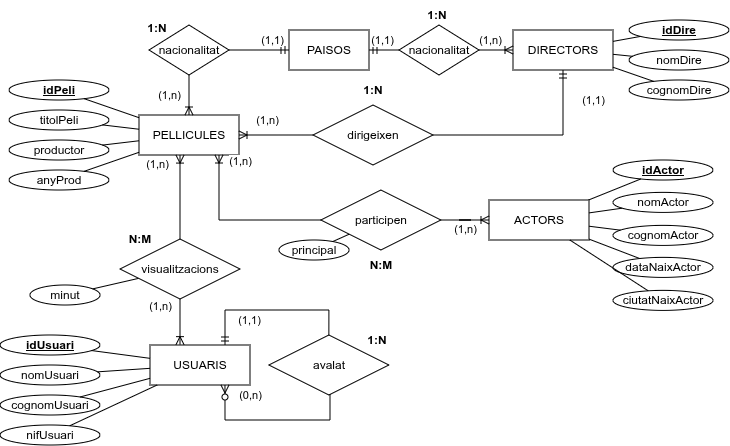

The diagram above was exported from draw.io. Its source (the exported page's mxGraphModel, read from the mxfile embedded in the PNG):
<mxGraphModel dx="897" dy="344" grid="1" gridSize="10" guides="1" tooltips="1" connect="1" arrows="1" fold="1" page="1" pageScale="1" pageWidth="827" pageHeight="1169" math="0" shadow="0">
  <root>
    <mxCell id="0" />
    <mxCell id="1" parent="0" />
    <mxCell id="G5y4HOn525t0j-1HxTWr-87" parent="1" style="whiteSpace=wrap;html=1;align=center;" value="PELLICULES" vertex="1">
      <mxGeometry height="40" width="100" x="180" y="155" as="geometry" />
    </mxCell>
    <mxCell id="G5y4HOn525t0j-1HxTWr-88" parent="1" style="ellipse;whiteSpace=wrap;html=1;align=center;" value="&lt;b&gt;&lt;u&gt;idPeli&lt;/u&gt;&lt;/b&gt;" vertex="1">
      <mxGeometry height="20" width="100" x="50" y="120" as="geometry" />
    </mxCell>
    <mxCell id="G5y4HOn525t0j-1HxTWr-89" edge="1" parent="1" source="G5y4HOn525t0j-1HxTWr-88" style="endArrow=none;html=1;rounded=0;" target="G5y4HOn525t0j-1HxTWr-87" value="">
      <mxGeometry relative="1" as="geometry">
        <mxPoint x="340" y="425" as="sourcePoint" />
        <mxPoint x="500" y="425" as="targetPoint" />
      </mxGeometry>
    </mxCell>
    <mxCell id="G5y4HOn525t0j-1HxTWr-90" parent="1" style="ellipse;whiteSpace=wrap;html=1;align=center;" value="anyProd" vertex="1">
      <mxGeometry height="20" width="100" x="50" y="210" as="geometry" />
    </mxCell>
    <mxCell id="G5y4HOn525t0j-1HxTWr-91" edge="1" parent="1" source="G5y4HOn525t0j-1HxTWr-90" style="endArrow=none;html=1;rounded=0;" target="G5y4HOn525t0j-1HxTWr-87" value="">
      <mxGeometry relative="1" as="geometry">
        <mxPoint x="440" y="465" as="sourcePoint" />
        <mxPoint x="300" y="195" as="targetPoint" />
      </mxGeometry>
    </mxCell>
    <mxCell id="G5y4HOn525t0j-1HxTWr-92" parent="1" style="ellipse;whiteSpace=wrap;html=1;align=center;" value="productor" vertex="1">
      <mxGeometry height="20" width="100" x="50" y="180" as="geometry" />
    </mxCell>
    <mxCell id="G5y4HOn525t0j-1HxTWr-93" edge="1" parent="1" source="G5y4HOn525t0j-1HxTWr-92" style="endArrow=none;html=1;rounded=0;" target="G5y4HOn525t0j-1HxTWr-87" value="">
      <mxGeometry relative="1" as="geometry">
        <mxPoint x="440" y="465" as="sourcePoint" />
        <mxPoint x="300" y="195" as="targetPoint" />
      </mxGeometry>
    </mxCell>
    <mxCell id="G5y4HOn525t0j-1HxTWr-94" parent="1" style="ellipse;whiteSpace=wrap;html=1;align=center;" value="titolPeli" vertex="1">
      <mxGeometry height="20" width="100" x="50" y="150" as="geometry" />
    </mxCell>
    <mxCell id="G5y4HOn525t0j-1HxTWr-95" edge="1" parent="1" source="G5y4HOn525t0j-1HxTWr-94" style="endArrow=none;html=1;rounded=0;" target="G5y4HOn525t0j-1HxTWr-87" value="">
      <mxGeometry relative="1" as="geometry">
        <Array as="points" />
        <mxPoint x="141.23475237772118" y="170.6173761888606" as="sourcePoint" />
        <mxPoint x="190" y="195" as="targetPoint" />
      </mxGeometry>
    </mxCell>
    <mxCell id="G5y4HOn525t0j-1HxTWr-96" parent="1" style="whiteSpace=wrap;html=1;align=center;" value="ACTORS" vertex="1">
      <mxGeometry height="40" width="100" x="530" y="240" as="geometry" />
    </mxCell>
    <mxCell id="G5y4HOn525t0j-1HxTWr-97" parent="1" style="ellipse;whiteSpace=wrap;html=1;align=center;" value="&lt;b&gt;&lt;u&gt;idActor&lt;/u&gt;&lt;/b&gt;" vertex="1">
      <mxGeometry height="20" width="100" x="654" y="200" as="geometry" />
    </mxCell>
    <mxCell id="G5y4HOn525t0j-1HxTWr-98" edge="1" parent="1" source="G5y4HOn525t0j-1HxTWr-97" style="endArrow=none;html=1;rounded=0;" target="G5y4HOn525t0j-1HxTWr-96" value="">
      <mxGeometry relative="1" as="geometry">
        <mxPoint x="703.9991711149809" y="189.60807456802468" as="sourcePoint" />
        <mxPoint x="1087.86" y="520" as="targetPoint" />
      </mxGeometry>
    </mxCell>
    <mxCell id="G5y4HOn525t0j-1HxTWr-99" parent="1" style="ellipse;whiteSpace=wrap;html=1;align=center;" value="dataNaixActor" vertex="1">
      <mxGeometry height="20" width="100" x="654" y="297.39" as="geometry" />
    </mxCell>
    <mxCell id="G5y4HOn525t0j-1HxTWr-100" edge="1" parent="1" source="G5y4HOn525t0j-1HxTWr-99" style="endArrow=none;html=1;rounded=0;" target="G5y4HOn525t0j-1HxTWr-96" value="">
      <mxGeometry relative="1" as="geometry">
        <mxPoint x="1027.8600000000001" y="560" as="sourcePoint" />
        <mxPoint x="887.86" y="290" as="targetPoint" />
      </mxGeometry>
    </mxCell>
    <mxCell id="G5y4HOn525t0j-1HxTWr-101" parent="1" style="ellipse;whiteSpace=wrap;html=1;align=center;" value="cognomActor" vertex="1">
      <mxGeometry height="20" width="100" x="654" y="265.39" as="geometry" />
    </mxCell>
    <mxCell id="G5y4HOn525t0j-1HxTWr-102" edge="1" parent="1" source="G5y4HOn525t0j-1HxTWr-101" style="endArrow=none;html=1;rounded=0;" target="G5y4HOn525t0j-1HxTWr-96" value="">
      <mxGeometry relative="1" as="geometry">
        <mxPoint x="1027.8600000000001" y="560" as="sourcePoint" />
        <mxPoint x="887.86" y="290" as="targetPoint" />
      </mxGeometry>
    </mxCell>
    <mxCell id="G5y4HOn525t0j-1HxTWr-103" parent="1" style="ellipse;whiteSpace=wrap;html=1;align=center;" value="nomActor" vertex="1">
      <mxGeometry height="20" width="100" x="654" y="232.39" as="geometry" />
    </mxCell>
    <mxCell id="G5y4HOn525t0j-1HxTWr-104" edge="1" parent="1" source="G5y4HOn525t0j-1HxTWr-103" style="endArrow=none;html=1;rounded=0;" target="G5y4HOn525t0j-1HxTWr-96" value="">
      <mxGeometry relative="1" as="geometry">
        <mxPoint x="729.0947523777212" y="265.6173761888606" as="sourcePoint" />
        <mxPoint x="777.86" y="290" as="targetPoint" />
      </mxGeometry>
    </mxCell>
    <mxCell id="G5y4HOn525t0j-1HxTWr-105" edge="1" parent="1" source="G5y4HOn525t0j-1HxTWr-138" style="edgeStyle=entityRelationEdgeStyle;fontSize=12;html=1;endArrow=ERoneToMany;rounded=0;" target="G5y4HOn525t0j-1HxTWr-96" value="">
      <mxGeometry height="100" relative="1" width="100" as="geometry">
        <mxPoint x="401.86" y="385.39" as="sourcePoint" />
        <mxPoint x="501.86" y="285.39" as="targetPoint" />
      </mxGeometry>
    </mxCell>
    <mxCell id="G5y4HOn525t0j-1HxTWr-106" connectable="0" parent="G5y4HOn525t0j-1HxTWr-105" style="edgeLabel;html=1;align=center;verticalAlign=middle;resizable=0;points=[];" value="(1,n)" vertex="1">
      <mxGeometry relative="1" x="-0.1857" as="geometry">
        <mxPoint x="-5" y="9" as="offset" />
      </mxGeometry>
    </mxCell>
    <mxCell id="G5y4HOn525t0j-1HxTWr-107" edge="1" parent="1" source="G5y4HOn525t0j-1HxTWr-138" style="fontSize=12;html=1;endArrow=ERoneToMany;rounded=0;edgeStyle=orthogonalEdgeStyle;" target="G5y4HOn525t0j-1HxTWr-87" value="">
      <mxGeometry height="100" relative="1" width="100" as="geometry">
        <Array as="points">
          <mxPoint x="260" y="260" />
        </Array>
        <mxPoint x="411.8599999999999" y="274.99999999999994" as="sourcePoint" />
        <mxPoint x="270" y="200" as="targetPoint" />
      </mxGeometry>
    </mxCell>
    <mxCell id="G5y4HOn525t0j-1HxTWr-108" connectable="0" parent="G5y4HOn525t0j-1HxTWr-107" style="edgeLabel;html=1;align=center;verticalAlign=middle;resizable=0;points=[];" value="(1,n)" vertex="1">
      <mxGeometry relative="1" x="0.2776" y="-1" as="geometry">
        <mxPoint x="20" y="-54" as="offset" />
      </mxGeometry>
    </mxCell>
    <mxCell id="G5y4HOn525t0j-1HxTWr-109" parent="1" style="ellipse;whiteSpace=wrap;html=1;align=center;" value="ciutatNaixActor" vertex="1">
      <mxGeometry height="20" width="100" x="654" y="330.39" as="geometry" />
    </mxCell>
    <mxCell id="G5y4HOn525t0j-1HxTWr-110" edge="1" parent="1" source="G5y4HOn525t0j-1HxTWr-109" style="endArrow=none;html=1;rounded=0;" target="G5y4HOn525t0j-1HxTWr-96" value="">
      <mxGeometry relative="1" as="geometry">
        <mxPoint x="713.86" y="353" as="sourcePoint" />
        <mxPoint x="637.86" y="300" as="targetPoint" />
      </mxGeometry>
    </mxCell>
    <mxCell id="G5y4HOn525t0j-1HxTWr-111" parent="1" style="whiteSpace=wrap;html=1;align=center;" value="DIRECTORS" vertex="1">
      <mxGeometry height="40" width="100" x="554" y="70" as="geometry" />
    </mxCell>
    <mxCell id="G5y4HOn525t0j-1HxTWr-112" parent="1" style="ellipse;whiteSpace=wrap;html=1;align=center;" value="&lt;b&gt;&lt;u&gt;idDire&lt;/u&gt;&lt;/b&gt;" vertex="1">
      <mxGeometry height="20" width="100" x="670" y="60" as="geometry" />
    </mxCell>
    <mxCell id="G5y4HOn525t0j-1HxTWr-113" edge="1" parent="1" source="G5y4HOn525t0j-1HxTWr-112" style="endArrow=none;html=1;rounded=0;" target="G5y4HOn525t0j-1HxTWr-111" value="">
      <mxGeometry relative="1" as="geometry">
        <mxPoint x="1015.97" y="435" as="sourcePoint" />
        <mxPoint x="1175.97" y="435" as="targetPoint" />
      </mxGeometry>
    </mxCell>
    <mxCell id="G5y4HOn525t0j-1HxTWr-114" parent="1" style="ellipse;whiteSpace=wrap;html=1;align=center;" value="cognomDire" vertex="1">
      <mxGeometry height="20" width="100" x="670" y="120" as="geometry" />
    </mxCell>
    <mxCell id="G5y4HOn525t0j-1HxTWr-115" edge="1" parent="1" source="G5y4HOn525t0j-1HxTWr-114" style="endArrow=none;html=1;rounded=0;" target="G5y4HOn525t0j-1HxTWr-111" value="">
      <mxGeometry relative="1" as="geometry">
        <mxPoint x="1115.97" y="475" as="sourcePoint" />
        <mxPoint x="975.97" y="205" as="targetPoint" />
      </mxGeometry>
    </mxCell>
    <mxCell id="G5y4HOn525t0j-1HxTWr-116" parent="1" style="ellipse;whiteSpace=wrap;html=1;align=center;" value="nomDire" vertex="1">
      <mxGeometry height="20" width="100" x="670" y="90" as="geometry" />
    </mxCell>
    <mxCell id="G5y4HOn525t0j-1HxTWr-117" edge="1" parent="1" source="G5y4HOn525t0j-1HxTWr-116" style="endArrow=none;html=1;rounded=0;" target="G5y4HOn525t0j-1HxTWr-111" value="">
      <mxGeometry relative="1" as="geometry">
        <mxPoint x="817.2047523777212" y="180.6173761888606" as="sourcePoint" />
        <mxPoint x="865.97" y="205" as="targetPoint" />
      </mxGeometry>
    </mxCell>
    <mxCell id="G5y4HOn525t0j-1HxTWr-118" edge="1" parent="1" source="G5y4HOn525t0j-1HxTWr-146" style="fontSize=12;html=1;endArrow=ERoneToMany;rounded=0;edgeStyle=orthogonalEdgeStyle;" target="G5y4HOn525t0j-1HxTWr-87" value="">
      <mxGeometry height="100" relative="1" width="100" as="geometry">
        <Array as="points" />
        <mxPoint x="394" y="174.71" as="sourcePoint" />
        <mxPoint x="280" y="174.71" as="targetPoint" />
      </mxGeometry>
    </mxCell>
    <mxCell id="G5y4HOn525t0j-1HxTWr-119" connectable="0" parent="G5y4HOn525t0j-1HxTWr-118" style="edgeLabel;html=1;align=center;verticalAlign=middle;resizable=0;points=[];" value="(1,n)" vertex="1">
      <mxGeometry relative="1" x="-0.1525" y="-1" as="geometry">
        <mxPoint x="-15" y="-14" as="offset" />
      </mxGeometry>
    </mxCell>
    <mxCell id="G5y4HOn525t0j-1HxTWr-120" edge="1" parent="1" source="G5y4HOn525t0j-1HxTWr-146" style="fontSize=12;html=1;endArrow=ERmandOne;rounded=0;edgeStyle=orthogonalEdgeStyle;" target="G5y4HOn525t0j-1HxTWr-111" value="">
      <mxGeometry height="100" relative="1" width="100" as="geometry">
        <mxPoint x="480.97" y="115" as="sourcePoint" />
        <mxPoint x="580.97" y="15" as="targetPoint" />
      </mxGeometry>
    </mxCell>
    <mxCell id="G5y4HOn525t0j-1HxTWr-121" connectable="0" parent="G5y4HOn525t0j-1HxTWr-120" style="edgeLabel;html=1;align=center;verticalAlign=middle;resizable=0;points=[];" value="(1,1)" vertex="1">
      <mxGeometry relative="1" x="-0.0063" as="geometry">
        <mxPoint x="63" y="-35" as="offset" />
      </mxGeometry>
    </mxCell>
    <mxCell id="G5y4HOn525t0j-1HxTWr-122" parent="1" style="whiteSpace=wrap;html=1;align=center;" value="USUARIS" vertex="1">
      <mxGeometry height="40" width="100" x="191" y="385" as="geometry" />
    </mxCell>
    <mxCell id="G5y4HOn525t0j-1HxTWr-123" parent="1" style="ellipse;whiteSpace=wrap;html=1;align=center;" value="&lt;b&gt;&lt;u&gt;idUsuari&lt;/u&gt;&lt;/b&gt;" vertex="1">
      <mxGeometry height="20" width="100" x="41" y="375" as="geometry" />
    </mxCell>
    <mxCell id="G5y4HOn525t0j-1HxTWr-124" edge="1" parent="1" source="G5y4HOn525t0j-1HxTWr-123" style="endArrow=none;html=1;rounded=0;" target="G5y4HOn525t0j-1HxTWr-122" value="">
      <mxGeometry relative="1" as="geometry">
        <mxPoint x="361" y="655" as="sourcePoint" />
        <mxPoint x="521" y="655" as="targetPoint" />
      </mxGeometry>
    </mxCell>
    <mxCell id="G5y4HOn525t0j-1HxTWr-125" parent="1" style="ellipse;whiteSpace=wrap;html=1;align=center;" value="nifUsuari" vertex="1">
      <mxGeometry height="20" width="100" x="41" y="465" as="geometry" />
    </mxCell>
    <mxCell id="G5y4HOn525t0j-1HxTWr-126" edge="1" parent="1" source="G5y4HOn525t0j-1HxTWr-125" style="endArrow=none;html=1;rounded=0;" target="G5y4HOn525t0j-1HxTWr-122" value="">
      <mxGeometry relative="1" as="geometry">
        <mxPoint x="461" y="695" as="sourcePoint" />
        <mxPoint x="321" y="425" as="targetPoint" />
      </mxGeometry>
    </mxCell>
    <mxCell id="G5y4HOn525t0j-1HxTWr-127" parent="1" style="ellipse;whiteSpace=wrap;html=1;align=center;" value="cognomUsuari" vertex="1">
      <mxGeometry height="20" width="100" x="41" y="435" as="geometry" />
    </mxCell>
    <mxCell id="G5y4HOn525t0j-1HxTWr-128" edge="1" parent="1" source="G5y4HOn525t0j-1HxTWr-127" style="endArrow=none;html=1;rounded=0;" target="G5y4HOn525t0j-1HxTWr-122" value="">
      <mxGeometry relative="1" as="geometry">
        <mxPoint x="461" y="695" as="sourcePoint" />
        <mxPoint x="321" y="425" as="targetPoint" />
      </mxGeometry>
    </mxCell>
    <mxCell id="G5y4HOn525t0j-1HxTWr-129" parent="1" style="ellipse;whiteSpace=wrap;html=1;align=center;" value="nomUsuari" vertex="1">
      <mxGeometry height="20" width="100" x="41" y="405" as="geometry" />
    </mxCell>
    <mxCell id="G5y4HOn525t0j-1HxTWr-130" edge="1" parent="1" source="G5y4HOn525t0j-1HxTWr-129" style="endArrow=none;html=1;rounded=0;" target="G5y4HOn525t0j-1HxTWr-122" value="">
      <mxGeometry relative="1" as="geometry">
        <mxPoint x="162.23475237772118" y="400.6173761888606" as="sourcePoint" />
        <mxPoint x="211" y="425" as="targetPoint" />
      </mxGeometry>
    </mxCell>
    <mxCell id="G5y4HOn525t0j-1HxTWr-131" edge="1" parent="1" source="G5y4HOn525t0j-1HxTWr-143" style="fontSize=12;html=1;endArrow=ERoneToMany;rounded=0;edgeStyle=orthogonalEdgeStyle;entryX=0.41;entryY=1.002;entryDx=0;entryDy=0;entryPerimeter=0;" target="G5y4HOn525t0j-1HxTWr-87" value="">
      <mxGeometry height="100" relative="1" width="100" as="geometry">
        <mxPoint x="230" y="240" as="sourcePoint" />
        <mxPoint x="80" y="235" as="targetPoint" />
      </mxGeometry>
    </mxCell>
    <mxCell id="G5y4HOn525t0j-1HxTWr-132" connectable="0" parent="G5y4HOn525t0j-1HxTWr-131" style="edgeLabel;html=1;align=center;verticalAlign=middle;resizable=0;points=[];" value="(1,n)" vertex="1">
      <mxGeometry relative="1" x="0.2776" y="-1" as="geometry">
        <mxPoint x="-24" y="-21" as="offset" />
      </mxGeometry>
    </mxCell>
    <mxCell id="G5y4HOn525t0j-1HxTWr-133" edge="1" parent="1" source="G5y4HOn525t0j-1HxTWr-143" style="fontSize=12;html=1;endArrow=ERoneToMany;rounded=0;entryX=0.3;entryY=-0.009;entryDx=0;entryDy=0;entryPerimeter=0;" target="G5y4HOn525t0j-1HxTWr-122" value="">
      <mxGeometry height="100" relative="1" width="100" as="geometry">
        <mxPoint x="319" y="315" as="sourcePoint" />
        <mxPoint x="251" y="255" as="targetPoint" />
      </mxGeometry>
    </mxCell>
    <mxCell id="G5y4HOn525t0j-1HxTWr-134" connectable="0" parent="G5y4HOn525t0j-1HxTWr-133" style="edgeLabel;html=1;align=center;verticalAlign=middle;resizable=0;points=[];" value="(1,n)" vertex="1">
      <mxGeometry relative="1" x="-0.1525" y="-1" as="geometry">
        <mxPoint x="-19" y="-13" as="offset" />
      </mxGeometry>
    </mxCell>
    <mxCell id="G5y4HOn525t0j-1HxTWr-135" parent="1" style="ellipse;whiteSpace=wrap;html=1;align=center;" value="minut" vertex="1">
      <mxGeometry height="20" width="70" x="71" y="325" as="geometry" />
    </mxCell>
    <mxCell id="G5y4HOn525t0j-1HxTWr-136" edge="1" parent="1" source="G5y4HOn525t0j-1HxTWr-135" style="endArrow=none;html=1;rounded=0;" target="G5y4HOn525t0j-1HxTWr-143" value="">
      <mxGeometry relative="1" as="geometry">
        <mxPoint x="151" y="218" as="sourcePoint" />
        <mxPoint x="187" y="205" as="targetPoint" />
      </mxGeometry>
    </mxCell>
    <mxCell id="G5y4HOn525t0j-1HxTWr-142" connectable="0" parent="1" style="group" value="" vertex="1">
      <mxGeometry height="75" width="130" x="151" y="264" as="geometry" />
    </mxCell>
    <mxCell id="G5y4HOn525t0j-1HxTWr-143" parent="G5y4HOn525t0j-1HxTWr-142" style="shape=rhombus;perimeter=rhombusPerimeter;whiteSpace=wrap;html=1;align=center;" value="visualitzacions" vertex="1">
      <mxGeometry height="60" width="120" x="10" y="15" as="geometry" />
    </mxCell>
    <mxCell id="G5y4HOn525t0j-1HxTWr-144" parent="G5y4HOn525t0j-1HxTWr-142" style="text;html=1;whiteSpace=wrap;strokeColor=none;fillColor=none;align=center;verticalAlign=middle;rounded=0;" value="&lt;b&gt;N:M&lt;/b&gt;" vertex="1">
      <mxGeometry height="30" width="60" as="geometry" />
    </mxCell>
    <mxCell id="G5y4HOn525t0j-1HxTWr-145" connectable="0" parent="1" style="group" value="" vertex="1">
      <mxGeometry height="160" width="127.86000000000001" x="354" y="130" as="geometry" />
    </mxCell>
    <mxCell id="G5y4HOn525t0j-1HxTWr-146" parent="G5y4HOn525t0j-1HxTWr-145" style="shape=rhombus;perimeter=rhombusPerimeter;whiteSpace=wrap;html=1;align=center;" value="dirigeixen" vertex="1">
      <mxGeometry height="60" width="120" y="15" as="geometry" />
    </mxCell>
    <mxCell id="G5y4HOn525t0j-1HxTWr-147" parent="G5y4HOn525t0j-1HxTWr-145" style="text;html=1;whiteSpace=wrap;strokeColor=none;fillColor=none;align=center;verticalAlign=middle;rounded=0;" value="&lt;b&gt;1:N&lt;/b&gt;" vertex="1">
      <mxGeometry height="30" width="60" x="30" y="-15" as="geometry" />
    </mxCell>
    <mxCell id="G5y4HOn525t0j-1HxTWr-137" connectable="0" parent="G5y4HOn525t0j-1HxTWr-145" style="group" value="" vertex="1">
      <mxGeometry height="90" width="120" x="7.860000000000014" y="70" as="geometry" />
    </mxCell>
    <mxCell id="G5y4HOn525t0j-1HxTWr-138" parent="G5y4HOn525t0j-1HxTWr-137" style="shape=rhombus;perimeter=rhombusPerimeter;whiteSpace=wrap;html=1;align=center;" value="participen" vertex="1">
      <mxGeometry height="60" width="120" y="30" as="geometry" />
    </mxCell>
    <mxCell id="G5y4HOn525t0j-1HxTWr-148" connectable="0" parent="1" style="group" value="" vertex="1">
      <mxGeometry height="90" width="135" x="312.86" y="385" as="geometry" />
    </mxCell>
    <mxCell id="G5y4HOn525t0j-1HxTWr-149" connectable="0" parent="G5y4HOn525t0j-1HxTWr-148" style="group" value="" vertex="1">
      <mxGeometry height="70" width="138" x="-3" y="-20" as="geometry" />
    </mxCell>
    <mxCell id="G5y4HOn525t0j-1HxTWr-150" parent="G5y4HOn525t0j-1HxTWr-149" style="shape=rhombus;perimeter=rhombusPerimeter;whiteSpace=wrap;html=1;align=center;" value="avalat" vertex="1">
      <mxGeometry height="60" width="120" y="10" as="geometry" />
    </mxCell>
    <mxCell id="G5y4HOn525t0j-1HxTWr-151" parent="G5y4HOn525t0j-1HxTWr-149" style="text;html=1;whiteSpace=wrap;strokeColor=none;fillColor=none;align=center;verticalAlign=middle;rounded=0;" value="&lt;b&gt;1:N&lt;/b&gt;" vertex="1">
      <mxGeometry height="30" width="60" x="78" as="geometry" />
    </mxCell>
    <mxCell id="G5y4HOn525t0j-1HxTWr-152" edge="1" parent="1" source="G5y4HOn525t0j-1HxTWr-150" style="edgeStyle=orthogonalEdgeStyle;fontSize=12;html=1;endArrow=ERmandOne;rounded=0;exitX=0.5;exitY=0;exitDx=0;exitDy=0;entryX=0.75;entryY=0;entryDx=0;entryDy=0;" target="G5y4HOn525t0j-1HxTWr-122" value="">
      <mxGeometry height="100" relative="1" width="100" as="geometry">
        <Array as="points">
          <mxPoint x="370" y="350" />
          <mxPoint x="266" y="350" />
        </Array>
        <mxPoint x="451" y="425" as="sourcePoint" />
        <mxPoint x="551" y="325" as="targetPoint" />
      </mxGeometry>
    </mxCell>
    <mxCell id="G5y4HOn525t0j-1HxTWr-153" connectable="0" parent="G5y4HOn525t0j-1HxTWr-152" style="edgeLabel;html=1;align=center;verticalAlign=middle;resizable=0;points=[];" value="(1,1)" vertex="1">
      <mxGeometry relative="1" x="0.1053" y="-2" as="geometry">
        <mxPoint x="-15" y="12" as="offset" />
      </mxGeometry>
    </mxCell>
    <mxCell id="G5y4HOn525t0j-1HxTWr-154" edge="1" parent="1" style="fontSize=12;html=1;endArrow=ERzeroToMany;endFill=1;rounded=0;entryX=0.75;entryY=1;entryDx=0;entryDy=0;edgeStyle=orthogonalEdgeStyle;" value="">
      <mxGeometry height="100" relative="1" width="100" as="geometry">
        <Array as="points">
          <mxPoint x="370.97" y="460" />
          <mxPoint x="265.97" y="460" />
        </Array>
        <mxPoint x="370.9985714285715" y="434.4157142857142" as="sourcePoint" />
        <mxPoint x="265.97" y="425" as="targetPoint" />
      </mxGeometry>
    </mxCell>
    <mxCell id="G5y4HOn525t0j-1HxTWr-155" connectable="0" parent="G5y4HOn525t0j-1HxTWr-154" style="edgeLabel;html=1;align=center;verticalAlign=middle;resizable=0;points=[];" value="(0,n)" vertex="1">
      <mxGeometry relative="1" x="0.3896" y="-2" as="geometry">
        <mxPoint x="9" y="-23" as="offset" />
      </mxGeometry>
    </mxCell>
    <mxCell id="G5y4HOn525t0j-1HxTWr-156" parent="1" style="whiteSpace=wrap;html=1;align=center;" value="PAISOS" vertex="1">
      <mxGeometry height="40" width="80" x="330" y="70" as="geometry" />
    </mxCell>
    <mxCell id="G5y4HOn525t0j-1HxTWr-162" connectable="0" parent="1" style="group" value="" vertex="1">
      <mxGeometry height="50" width="130" x="440" y="65" as="geometry" />
    </mxCell>
    <mxCell id="G5y4HOn525t0j-1HxTWr-163" parent="G5y4HOn525t0j-1HxTWr-162" style="shape=rhombus;perimeter=rhombusPerimeter;whiteSpace=wrap;html=1;align=center;" value="nacionalitat" vertex="1">
      <mxGeometry height="50" width="80" as="geometry" />
    </mxCell>
    <mxCell id="G5y4HOn525t0j-1HxTWr-164" parent="1" style="text;html=1;whiteSpace=wrap;strokeColor=none;fillColor=none;align=center;verticalAlign=middle;rounded=0;" value="&lt;b&gt;1:N&lt;/b&gt;" vertex="1">
      <mxGeometry height="30" width="60" x="447.86" y="40" as="geometry" />
    </mxCell>
    <mxCell id="G5y4HOn525t0j-1HxTWr-165" connectable="0" parent="1" style="group" value="" vertex="1">
      <mxGeometry height="50" width="130" x="190" y="65" as="geometry" />
    </mxCell>
    <mxCell id="G5y4HOn525t0j-1HxTWr-166" connectable="0" parent="G5y4HOn525t0j-1HxTWr-165" style="group" value="" vertex="1">
      <mxGeometry height="60" width="100" x="-20" y="-10" as="geometry" />
    </mxCell>
    <mxCell id="G5y4HOn525t0j-1HxTWr-167" parent="G5y4HOn525t0j-1HxTWr-166" style="shape=rhombus;perimeter=rhombusPerimeter;whiteSpace=wrap;html=1;align=center;" value="nacionalitat" vertex="1">
      <mxGeometry height="50" width="80" x="20" y="10" as="geometry" />
    </mxCell>
    <mxCell id="G5y4HOn525t0j-1HxTWr-168" parent="G5y4HOn525t0j-1HxTWr-166" style="text;html=1;whiteSpace=wrap;strokeColor=none;fillColor=none;align=center;verticalAlign=middle;rounded=0;" value="&lt;b&gt;1:N&lt;/b&gt;" vertex="1">
      <mxGeometry height="25" width="56" as="geometry" />
    </mxCell>
    <mxCell id="5cJcp7lGZ25mA36mVPTs-1" edge="1" parent="1" source="G5y4HOn525t0j-1HxTWr-167" style="fontSize=12;html=1;endArrow=ERoneToMany;rounded=0;edgeStyle=orthogonalEdgeStyle;" target="G5y4HOn525t0j-1HxTWr-87" value="">
      <mxGeometry height="100" relative="1" width="100" as="geometry">
        <Array as="points">
          <mxPoint x="230" y="130" />
          <mxPoint x="230" y="130" />
        </Array>
        <mxPoint x="464" y="155" as="sourcePoint" />
        <mxPoint x="370" y="130" as="targetPoint" />
      </mxGeometry>
    </mxCell>
    <mxCell id="5cJcp7lGZ25mA36mVPTs-2" connectable="0" parent="5cJcp7lGZ25mA36mVPTs-1" style="edgeLabel;html=1;align=center;verticalAlign=middle;resizable=0;points=[];" value="(1,n)" vertex="1">
      <mxGeometry relative="1" x="-0.1525" y="-1" as="geometry">
        <mxPoint x="-19" y="3" as="offset" />
      </mxGeometry>
    </mxCell>
    <mxCell id="5cJcp7lGZ25mA36mVPTs-3" edge="1" parent="1" source="G5y4HOn525t0j-1HxTWr-167" style="fontSize=12;html=1;endArrow=ERmandOne;rounded=0;edgeStyle=orthogonalEdgeStyle;" target="G5y4HOn525t0j-1HxTWr-156" value="">
      <mxGeometry height="100" relative="1" width="100" as="geometry">
        <Array as="points">
          <mxPoint x="290" y="90" />
          <mxPoint x="290" y="90" />
        </Array>
        <mxPoint x="520" y="215" as="sourcePoint" />
        <mxPoint x="630" y="150" as="targetPoint" />
      </mxGeometry>
    </mxCell>
    <mxCell id="5cJcp7lGZ25mA36mVPTs-4" connectable="0" parent="5cJcp7lGZ25mA36mVPTs-3" style="edgeLabel;html=1;align=center;verticalAlign=middle;resizable=0;points=[];" value="(1,1)" vertex="1">
      <mxGeometry relative="1" x="-0.0063" as="geometry">
        <mxPoint x="13" y="-10" as="offset" />
      </mxGeometry>
    </mxCell>
    <mxCell id="5cJcp7lGZ25mA36mVPTs-5" edge="1" parent="1" source="G5y4HOn525t0j-1HxTWr-163" style="fontSize=12;html=1;endArrow=ERmandOne;rounded=0;edgeStyle=orthogonalEdgeStyle;" target="G5y4HOn525t0j-1HxTWr-156" value="">
      <mxGeometry height="100" relative="1" width="100" as="geometry">
        <mxPoint x="414.9957142857142" y="115.02857142857135" as="sourcePoint" />
        <mxPoint x="352.8642857142856" y="75" as="targetPoint" />
      </mxGeometry>
    </mxCell>
    <mxCell id="5cJcp7lGZ25mA36mVPTs-6" connectable="0" parent="5cJcp7lGZ25mA36mVPTs-5" style="edgeLabel;html=1;align=center;verticalAlign=middle;resizable=0;points=[];" value="(1,1)" vertex="1">
      <mxGeometry relative="1" x="-0.0063" as="geometry">
        <mxPoint x="-2" y="-10" as="offset" />
      </mxGeometry>
    </mxCell>
    <mxCell id="5cJcp7lGZ25mA36mVPTs-7" edge="1" parent="1" source="G5y4HOn525t0j-1HxTWr-163" style="fontSize=12;html=1;endArrow=ERoneToMany;rounded=0;edgeStyle=orthogonalEdgeStyle;" target="G5y4HOn525t0j-1HxTWr-111" value="">
      <mxGeometry height="100" relative="1" width="100" as="geometry">
        <mxPoint x="270" y="130" as="sourcePoint" />
        <mxPoint x="270" y="170" as="targetPoint" />
      </mxGeometry>
    </mxCell>
    <mxCell id="5cJcp7lGZ25mA36mVPTs-8" connectable="0" parent="5cJcp7lGZ25mA36mVPTs-7" style="edgeLabel;html=1;align=center;verticalAlign=middle;resizable=0;points=[];" value="(1,n)" vertex="1">
      <mxGeometry relative="1" x="-0.1525" y="-1" as="geometry">
        <mxPoint x="-4" y="-11" as="offset" />
      </mxGeometry>
    </mxCell>
    <mxCell id="G5y4HOn525t0j-1HxTWr-139" parent="1" style="text;html=1;whiteSpace=wrap;strokeColor=none;fillColor=none;align=center;verticalAlign=middle;rounded=0;" value="&lt;b&gt;N:M&lt;/b&gt;" vertex="1">
      <mxGeometry height="30" width="60" x="391.86" y="290" as="geometry" />
    </mxCell>
    <mxCell id="G5y4HOn525t0j-1HxTWr-140" parent="1" style="ellipse;whiteSpace=wrap;html=1;align=center;" value="principal" vertex="1">
      <mxGeometry height="20" width="70" x="320" y="280" as="geometry" />
    </mxCell>
    <mxCell id="G5y4HOn525t0j-1HxTWr-141" edge="1" parent="1" source="G5y4HOn525t0j-1HxTWr-138" style="endArrow=none;html=1;rounded=0;" target="G5y4HOn525t0j-1HxTWr-140" value="">
      <mxGeometry relative="1" as="geometry">
        <mxPoint x="351.86" y="290.39" as="sourcePoint" />
        <mxPoint x="511.86" y="290.39" as="targetPoint" />
      </mxGeometry>
    </mxCell>
  </root>
</mxGraphModel>